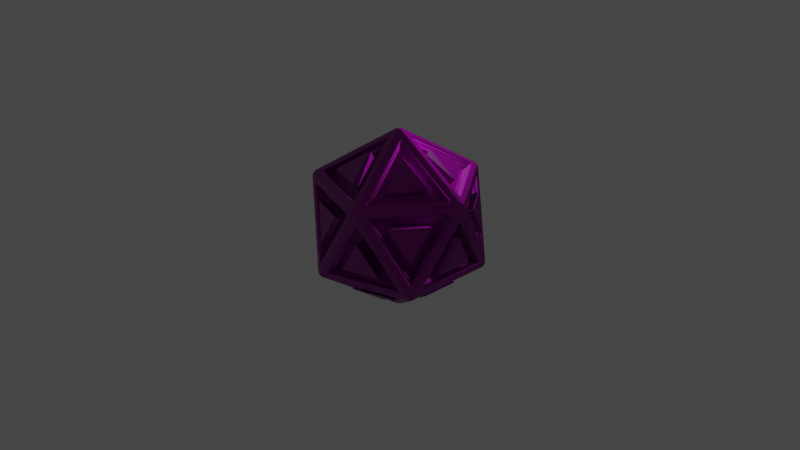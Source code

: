 # Source: geo.blend  (saved by Blender 2.80.75; exported with 4.5.12 LTS)
import bpy
from mathutils import Matrix  # noqa: F401  (used for matrix-valued properties, if any)

bpy.ops.wm.read_factory_settings(use_empty=True)
scene = bpy.context.scene
scene.name = 'Scene'

# ---- collections
col_collection = bpy.data.collections.new('Collection'); scene.collection.children.link(col_collection)

# ---- images (referenced by path relative to the original .blend; pixels are not part of the script)
import os
ASSET_DIR = os.environ.get("B2B_ASSET_DIR", "")  # directory of the original .blend (textures are referenced by path, not embedded)
HERE = os.path.dirname(os.path.abspath(__file__))  # packed textures are extracted next to this script under _unpacked/

def load_image(name, relpath, width, height, colorspace="sRGB"):
    """Load a texture the original file referenced (path relative to the .blend, or extracted next to this script)."""
    p = next((c for c in (os.path.join(HERE, relpath), os.path.join(ASSET_DIR, relpath)) if relpath and os.path.exists(c)), "")
    if p:
        img = bpy.data.images.load(p, check_existing=True)
        img.name = name
    else:  # same state as the original file: an image datablock whose file is absent (Cycles renders it pink)
        img = bpy.data.images.new(name, width, height)
        img.source = "FILE"
        img.filepath = "//" + (relpath or name)
    img.colorspace_settings.name = colorspace
    return img
img_water_001_color_jpg = load_image('Water_001_COLOR.jpg', 'Models/Water_001_SD/Water_001_SD/Water_001_COLOR.jpg', 1024, 1024, 'sRGB')
img_water_001_norm_jpg = load_image('Water_001_NORM.jpg', 'Models/Water_001_SD/Water_001_SD/Water_001_NORM.jpg', 1024, 1024, 'Non-Color')

# ---- materials (node trees are filled in below, after node groups)
mat_dice = bpy.data.materials.new('dice')
mat_dice.use_transparent_shadow = False

# ---- material node trees
mat_dice.use_nodes = True; mat_dice.node_tree.nodes.clear()
_N = mat_dice.node_tree.nodes; _L = mat_dice.node_tree.links
n0 = _N.new('ShaderNodeOutputMaterial'); n0.name = 'Material Output'; n0.location = (548, 300)
n1 = _N.new('ShaderNodeBsdfPrincipled'); n1.name = 'Principled BSDF'; n1.location = (258, 300)
n1.distribution = 'GGX'
n1.subsurface_method = 'BURLEY'
n1.inputs[3].default_value = 1.45
n1.inputs[27].default_value = (0.0, 0.0, 0.0, 1.0)
n1.inputs[28].default_value = 1.0
n2 = _N.new('ShaderNodeTexImage'); n2.name = 'Image Texture'; n2.location = (-602, 250)
n2.hide = True
n2.image = img_water_001_color_jpg
n3 = _N.new('ShaderNodeNormalMap'); n3.name = 'Normal Map'; n3.location = (13, -164)
n3.inputs[0].default_value = 10.0
n4 = _N.new('ShaderNodeTexImage'); n4.name = 'Image Texture.002'; n4.location = (-308, -287)
n4.hide = True
n4.image = img_water_001_norm_jpg
_L.new(n1.outputs[0], n0.inputs[0])
_L.new(n2.outputs[0], n1.inputs[0])
_L.new(n4.outputs[0], n3.inputs[1])
_L.new(n3.outputs[0], n1.inputs[5])
n0.is_active_output = True

# ---- world
world_world = bpy.data.worlds.new('World'); scene.world = world_world
world_world.use_nodes = True; world_world.node_tree.nodes.clear()
_N = world_world.node_tree.nodes; _L = world_world.node_tree.links
n0 = _N.new('ShaderNodeOutputWorld'); n0.name = 'World Output'; n0.location = (300, 300)
n1 = _N.new('ShaderNodeBackground'); n1.name = 'Background'; n1.location = (10, 300)
n1.inputs[0].default_value = (0.05088, 0.05088, 0.05088, 1.0)
_L.new(n1.outputs[0], n0.inputs[0])
n0.is_active_output = True
world_world.color = (0.05088, 0.05088, 0.05088)
world_world.use_sun_shadow = False
world_world.sun_shadow_jitter_overblur = 0.0

# ---- cameras
cam_camera = bpy.data.cameras.new('Camera')
cam_camera.clip_end = 100.0
cam_camera.ortho_scale = 7.314

# ---- lights
light_light = bpy.data.lights.new('Light', 'POINT')
light_light.transmission_factor = 0.0
light_light.energy = 1000.0
light_light.shadow_soft_size = 0.1
light_light.shadow_maximum_resolution = 0.006
light_light.use_absolute_resolution = True

# ---- meshes
me_icosphere = bpy.data.meshes.new('Icosphere')
me_icosphere.from_pydata([(0.0, 0.0, -1.0), (0.7236, -0.5257, -0.4472), (-0.2764, -0.8506, -0.4472), (-0.8944, 0.0, -0.4472), (-0.2764, 0.8506, -0.4472), (0.7236, 0.5257, -0.4472), (0.2764, -0.8506, 0.4472), (-0.7236, -0.5257, 0.4472), (-0.7236, 0.5257, 0.4472), (0.2764, 0.8506, 0.4472), (0.8944, 0.0, 0.4472), (0.0, 0.0, 1.0), (0.02772, -0.0853, -0.9315), (0.6168, -0.5133, -0.4815), (-0.1973, -0.7778, -0.4815), (0.6788, -0.428, -0.4815), (0.08969, 0.0, -0.9315), (0.6788, 0.428, -0.4815), (-0.07256, -0.05272, -0.9315), (-0.2976, -0.7452, -0.4815), (-0.8007, -0.05272, -0.4815), (-0.07256, 0.05272, -0.9315), (-0.8007, 0.05272, -0.4815), (-0.2976, 0.7452, -0.4815), (0.02772, 0.0853, -0.9315), (-0.1973, 0.7778, -0.4815), (0.6168, 0.5133, -0.4815), (0.7342, -0.428, -0.3918), (0.7342, 0.428, -0.3918), (0.8733, 0.0, 0.3363), (-0.1802, -0.8305, -0.3918), (0.6339, -0.566, -0.3918), (0.2698, -0.8305, 0.3363), (-0.8455, -0.0853, -0.3918), (-0.3424, -0.7778, -0.3918), (-0.7065, -0.5133, 0.3363), (-0.3424, 0.7778, -0.3918), (-0.8455, 0.0853, -0.3918), (-0.7065, 0.5133, 0.3363), (0.6339, 0.566, -0.3918), (-0.1802, 0.8305, -0.3918), (0.2698, 0.8305, 0.3363), (0.7065, -0.5133, -0.3363), (0.8455, -0.0853, 0.3918), (0.3424, -0.7778, 0.3918), (-0.2698, -0.8305, -0.3363), (0.1802, -0.8305, 0.3918), (-0.6339, -0.566, 0.3918), (-0.8733, 0.0, -0.3363), (-0.7342, -0.428, 0.3918), (-0.7342, 0.428, 0.3918), (-0.2698, 0.8305, -0.3363), (-0.6339, 0.566, 0.3918), (0.1802, 0.8305, 0.3918), (0.7065, 0.5133, -0.3363), (0.3424, 0.7778, 0.3918), (0.8455, 0.0853, 0.3918), (0.2976, -0.7452, 0.4815), (0.8007, -0.05272, 0.4815), (0.07256, -0.05272, 0.9315), (-0.6168, -0.5133, 0.4815), (0.1973, -0.7778, 0.4815), (-0.02772, -0.0853, 0.9315), (-0.6788, 0.428, 0.4815), (-0.6788, -0.428, 0.4815), (-0.08969, 0.0, 0.9315), (0.1973, 0.7778, 0.4815), (-0.6168, 0.5133, 0.4815), (-0.02772, 0.0853, 0.9315), (0.8007, 0.05272, 0.4815), (0.2976, 0.7452, 0.4815), (0.07256, 0.05272, 0.9315), (0.03585, -0.1103, -0.9114), (0.5854, -0.5096, -0.4915), (-0.1741, -0.7564, -0.4915), (0.6656, -0.3993, -0.4915), (0.116, 0.0, -0.9114), (0.6656, 0.3993, -0.4915), (-0.09385, -0.06818, -0.9114), (-0.3038, -0.7143, -0.4915), (-0.7732, -0.06818, -0.4915), (-0.09385, 0.06818, -0.9114), (-0.7732, 0.06818, -0.4915), (-0.3038, 0.7143, -0.4915), (0.03585, 0.1103, -0.9114), (-0.1741, 0.7564, -0.4915), (0.5854, 0.5096, -0.4915), (0.7373, -0.3993, -0.3755), (0.7373, 0.3993, -0.3755), (0.867, 1.974e-09, 0.3038), (-0.1519, -0.8246, -0.3755), (0.6076, -0.5778, -0.3755), (0.2679, -0.8246, 0.3038), (-0.8312, -0.1103, -0.3755), (-0.3618, -0.7564, -0.3755), (-0.7014, -0.5096, 0.3038), (-0.3618, 0.7564, -0.3755), (-0.8312, 0.1103, -0.3755), (-0.7014, 0.5096, 0.3038), (0.6076, 0.5778, -0.3755), (-0.1519, 0.8246, -0.3755), (0.2679, 0.8246, 0.3038), (0.7014, -0.5096, -0.3038), (0.8312, -0.1103, 0.3755), (0.3618, -0.7564, 0.3755), (-0.2679, -0.8246, -0.3038), (0.1519, -0.8246, 0.3755), (-0.6076, -0.5778, 0.3755), (-0.867, 1.974e-09, -0.3038), (-0.7373, -0.3993, 0.3755), (-0.7373, 0.3993, 0.3755), (-0.2679, 0.8246, -0.3038), (-0.6076, 0.5778, 0.3755), (0.1519, 0.8246, 0.3755), (0.7014, 0.5096, -0.3038), (0.3618, 0.7564, 0.3755), (0.8312, 0.1103, 0.3755), (0.3038, -0.7143, 0.4915), (0.7732, -0.06818, 0.4915), (0.09385, -0.06818, 0.9114), (-0.5854, -0.5096, 0.4915), (0.1741, -0.7564, 0.4915), (-0.03585, -0.1103, 0.9114), (-0.6656, 0.3993, 0.4915), (-0.6656, -0.3993, 0.4915), (-0.116, 0.0, 0.9114), (0.1741, 0.7564, 0.4915), (-0.5854, 0.5096, 0.4915), (-0.03585, 0.1103, 0.9114), (0.7732, 0.06818, 0.4915), (0.3038, 0.7143, 0.4915), (0.09385, 0.06818, 0.9114), (0.03408, -0.1049, -0.8665), (0.5566, -0.4845, -0.4673), (-0.1655, -0.7192, -0.4673), (0.1103, -4.158e-10, -0.8665), (0.6328, -0.3796, -0.4673), (0.6328, 0.3796, -0.4673), (-0.2888, -0.6791, -0.4673), (-0.08923, -0.06483, -0.8665), (-0.7351, -0.06483, -0.4673), (-0.7351, 0.06483, -0.4673), (-0.08923, 0.06483, -0.8665), (-0.2888, 0.6791, -0.4673), (-0.1655, 0.7192, -0.4673), (0.03408, 0.1049, -0.8665), (0.5566, 0.4845, -0.4673), (0.701, 0.3796, -0.357), (0.701, -0.3796, -0.357), (0.8243, 1.46e-09, 0.2889), (0.5777, -0.5494, -0.357), (-0.1444, -0.784, -0.357), (0.2547, -0.784, 0.2889), (-0.344, -0.7192, -0.357), (-0.7903, -0.1049, -0.357), (-0.6669, -0.4845, 0.2889), (-0.7903, 0.1049, -0.357), (-0.344, 0.7192, -0.357), (-0.6669, 0.4845, 0.2889), (-0.1444, 0.784, -0.357), (0.5777, 0.5494, -0.357), (0.2547, 0.784, 0.2889), (0.7903, -0.1049, 0.357), (0.6669, -0.4845, -0.2889), (0.344, -0.7192, 0.357), (0.1444, -0.784, 0.357), (-0.2547, -0.784, -0.2889), (-0.5777, -0.5494, 0.357), (-0.701, -0.3796, 0.357), (-0.8243, 1.46e-09, -0.2889), (-0.701, 0.3796, 0.357), (-0.5777, 0.5494, 0.357), (-0.2547, 0.784, -0.2889), (0.1444, 0.784, 0.357), (0.344, 0.7192, 0.357), (0.6669, 0.4845, -0.2889), (0.7903, 0.1049, 0.357), (0.7351, -0.06483, 0.4673), (0.2888, -0.6791, 0.4673), (0.08923, -0.06483, 0.8665), (0.1655, -0.7192, 0.4673), (-0.5566, -0.4845, 0.4673), (-0.03408, -0.1049, 0.8665), (-0.6328, -0.3796, 0.4673), (-0.6328, 0.3796, 0.4673), (-0.1103, -4.158e-10, 0.8665), (-0.5566, 0.4845, 0.4673), (0.1655, 0.7192, 0.4673), (-0.03408, 0.1049, 0.8665), (0.2888, 0.6791, 0.4673), (0.7351, 0.06483, 0.4673), (0.08923, 0.06483, 0.8665), (0.03197, -0.0984, -0.8128), (0.5221, -0.4545, -0.4384), (-0.1553, -0.6746, -0.4384), (0.1035, -6.208e-10, -0.8128), (0.5936, -0.3561, -0.4384), (0.5936, 0.3561, -0.4384), (-0.2709, -0.637, -0.4384), (-0.0837, -0.06081, -0.8128), (-0.6896, -0.06081, -0.4384), (-0.6896, 0.06081, -0.4384), (-0.0837, 0.06081, -0.8128), (-0.2709, 0.637, -0.4384), (-0.1553, 0.6746, -0.4384), (0.03197, 0.0984, -0.8128), (0.5221, 0.4545, -0.4384), (0.6576, 0.3561, -0.3349), (0.6576, -0.3561, -0.3349), (0.7733, 1.139e-09, 0.271), (0.5419, -0.5153, -0.3349), (-0.1355, -0.7354, -0.3349), (0.239, -0.7354, 0.271), (-0.3227, -0.6746, -0.3349), (-0.7413, -0.0984, -0.3349), (-0.6256, -0.4545, 0.271), (-0.7413, 0.0984, -0.3349), (-0.3227, 0.6746, -0.3349), (-0.6256, 0.4545, 0.271), (-0.1355, 0.7354, -0.3349), (0.5419, 0.5153, -0.3349), (0.239, 0.7354, 0.271), (0.7413, -0.0984, 0.3349), (0.6256, -0.4545, -0.271), (0.3227, -0.6746, 0.3349), (0.1355, -0.7354, 0.3349), (-0.239, -0.7354, -0.271), (-0.5419, -0.5153, 0.3349), (-0.6576, -0.3561, 0.3349), (-0.7733, 1.139e-09, -0.271), (-0.6576, 0.3561, 0.3349), (-0.5419, 0.5153, 0.3349), (-0.239, 0.7354, -0.271), (0.1355, 0.7354, 0.3349), (0.3227, 0.6746, 0.3349), (0.6256, 0.4545, -0.271), (0.7413, 0.0984, 0.3349), (0.6896, -0.06081, 0.4384), (0.2709, -0.637, 0.4384), (0.0837, -0.06081, 0.8128), (0.1553, -0.6746, 0.4384), (-0.5221, -0.4545, 0.4384), (-0.03197, -0.0984, 0.8128), (-0.5936, -0.3561, 0.4384), (-0.5936, 0.3561, 0.4384), (-0.1035, -6.208e-10, 0.8128), (-0.5221, 0.4545, 0.4384), (0.1553, 0.6746, 0.4384), (-0.03197, 0.0984, 0.8128), (0.2709, 0.637, 0.4384), (0.6896, 0.06081, 0.4384), (0.0837, 0.06081, 0.8128), (0.07961, -0.245, -0.6951), (0.3385, -0.4331, -0.4973), (-0.01929, -0.5494, -0.4973), (0.5166, -0.1881, -0.4973), (0.2576, -6.208e-10, -0.6951), (0.5166, 0.1881, -0.4973), (-0.2084, -0.1514, -0.6951), (-0.3073, -0.4558, -0.4973), (-0.5285, -0.1514, -0.4973), (-0.2084, 0.1514, -0.6951), (-0.5285, 0.1514, -0.4973), (-0.3073, 0.4558, -0.4973), (0.07961, 0.245, -0.6951), (-0.01929, 0.5494, -0.4973), (0.3385, 0.4331, -0.4973), (0.6758, -0.1881, -0.2396), (0.6758, 0.1881, -0.2396), (0.7369, -1.042e-08, 0.08041), (0.02991, -0.7008, -0.2396), (0.3877, -0.5846, -0.2396), (0.2277, -0.7008, 0.08042), (-0.6573, -0.245, -0.2396), (-0.4361, -0.5494, -0.2396), (-0.5962, -0.4331, 0.08042), (-0.4361, 0.5494, -0.2396), (-0.6573, 0.245, -0.2396), (-0.5962, 0.4331, 0.08042), (0.3877, 0.5846, -0.2396), (0.02991, 0.7008, -0.2396), (0.2277, 0.7008, 0.08042), (0.5962, -0.4331, -0.08042), (0.6573, -0.245, 0.2396), (0.4361, -0.5494, 0.2396), (-0.2277, -0.7008, -0.08042), (-0.02991, -0.7008, 0.2396), (-0.3877, -0.5846, 0.2396), (-0.7369, -1.042e-08, -0.08041), (-0.6758, -0.1881, 0.2396), (-0.6758, 0.1881, 0.2396), (-0.2277, 0.7008, -0.08042), (-0.3877, 0.5846, 0.2396), (-0.02991, 0.7008, 0.2396), (0.5962, 0.4331, -0.08042), (0.4361, 0.5494, 0.2396), (0.6573, 0.245, 0.2396), (0.3073, -0.4558, 0.4973), (0.5285, -0.1514, 0.4973), (0.2084, -0.1514, 0.6951), (-0.3385, -0.4331, 0.4973), (0.01929, -0.5494, 0.4973), (-0.07961, -0.245, 0.6951), (-0.5166, 0.1881, 0.4973), (-0.5166, -0.1881, 0.4973), (-0.2576, -6.208e-10, 0.6951), (0.01929, 0.5494, 0.4973), (-0.3385, 0.4331, 0.4973), (-0.07961, 0.245, 0.6951), (0.5285, 0.1514, 0.4973), (0.3073, 0.4558, 0.4973), (0.2084, 0.1514, 0.6951), (0.0822, -0.253, -0.7177), (0.3496, -0.4472, -0.5135), (-0.01992, -0.5673, -0.5135), (0.266, -6.41e-10, -0.7177), (0.5334, -0.1942, -0.5135), (0.5334, 0.1942, -0.5135), (-0.3173, -0.4706, -0.5135), (-0.2152, -0.1564, -0.7177), (-0.5457, -0.1564, -0.5135), (-0.5457, 0.1564, -0.5135), (-0.2152, 0.1564, -0.7177), (-0.3173, 0.4706, -0.5135), (-0.01992, 0.5673, -0.5135), (0.0822, 0.253, -0.7177), (0.3496, 0.4472, -0.5135), (0.6978, 0.1942, -0.2474), (0.6978, -0.1942, -0.2474), (0.7609, -1.076e-08, 0.08303), (0.4004, -0.6036, -0.2474), (0.03088, -0.7236, -0.2474), (0.2351, -0.7236, 0.08303), (-0.4503, -0.5673, -0.2474), (-0.6787, -0.253, -0.2474), (-0.6156, -0.4472, 0.08304), (-0.6787, 0.253, -0.2474), (-0.4503, 0.5673, -0.2474), (-0.6156, 0.4472, 0.08304), (0.03088, 0.7236, -0.2474), (0.4004, 0.6036, -0.2474), (0.2351, 0.7236, 0.08303), (0.6787, -0.253, 0.2474), (0.6156, -0.4472, -0.08304), (0.4503, -0.5673, 0.2474), (-0.03088, -0.7236, 0.2474), (-0.2351, -0.7236, -0.08303), (-0.4004, -0.6036, 0.2474), (-0.6978, -0.1942, 0.2474), (-0.7609, -1.076e-08, -0.08303), (-0.6978, 0.1942, 0.2474), (-0.4004, 0.6036, 0.2474), (-0.2351, 0.7236, -0.08303), (-0.03088, 0.7236, 0.2474), (0.4503, 0.5673, 0.2474), (0.6156, 0.4472, -0.08304), (0.6787, 0.253, 0.2474), (0.5457, -0.1564, 0.5135), (0.3173, -0.4706, 0.5135), (0.2152, -0.1564, 0.7177), (0.01992, -0.5673, 0.5135), (-0.3496, -0.4472, 0.5135), (-0.0822, -0.253, 0.7177), (-0.5334, -0.1942, 0.5135), (-0.5334, 0.1942, 0.5135), (-0.266, -6.41e-10, 0.7177), (-0.3496, 0.4472, 0.5135), (0.01992, 0.5673, 0.5135), (-0.0822, 0.253, 0.7177), (0.3173, 0.4706, 0.5135), (0.5457, 0.1564, 0.5135), (0.2152, 0.1564, 0.7177), (0.09193, -0.2829, -0.8026), (0.3909, -0.5002, -0.5742), (-0.02227, -0.6344, -0.5742), (0.2975, -7.756e-10, -0.8026), (0.5965, -0.2172, -0.5742), (0.5965, 0.2172, -0.5742), (-0.3549, -0.5263, -0.5742), (-0.2407, -0.1749, -0.8026), (-0.6102, -0.1749, -0.5742), (-0.6102, 0.1749, -0.5742), (-0.2407, 0.1749, -0.8026), (-0.3549, 0.5263, -0.5742), (-0.02227, 0.6344, -0.5742), (0.09193, 0.2829, -0.8026), (0.3909, 0.5002, -0.5742), (0.7803, 0.2172, -0.2767), (0.7803, -0.2172, -0.2767), (0.8509, -1.21e-08, 0.09286), (0.4477, -0.675, -0.2767), (0.03454, -0.8093, -0.2767), (0.2629, -0.8093, 0.09286), (-0.5036, -0.6344, -0.2767), (-0.759, -0.2829, -0.2767), (-0.6884, -0.5002, 0.09286), (-0.759, 0.2829, -0.2767), (-0.5036, 0.6344, -0.2767), (-0.6884, 0.5002, 0.09286), (0.03454, 0.8093, -0.2767), (0.4477, 0.675, -0.2767), (0.2629, 0.8093, 0.09286), (0.759, -0.2829, 0.2767), (0.6884, -0.5002, -0.09286), (0.5036, -0.6344, 0.2767), (-0.03454, -0.8093, 0.2767), (-0.2629, -0.8093, -0.09286), (-0.4477, -0.675, 0.2767), (-0.7803, -0.2172, 0.2767), (-0.8509, -1.21e-08, -0.09286), (-0.7803, 0.2172, 0.2767), (-0.4477, 0.675, 0.2767), (-0.2629, 0.8093, -0.09286), (-0.03454, 0.8093, 0.2767), (0.5036, 0.6344, 0.2767), (0.6884, 0.5002, -0.09286), (0.759, 0.2829, 0.2767), (0.6102, -0.1749, 0.5742), (0.3549, -0.5263, 0.5742), (0.2407, -0.1749, 0.8026), (0.02227, -0.6344, 0.5742), (-0.3909, -0.5002, 0.5742), (-0.09193, -0.2829, 0.8026), (-0.5965, -0.2172, 0.5742), (-0.5965, 0.2172, 0.5742), (-0.2975, -7.756e-10, 0.8026), (-0.3909, 0.5002, 0.5742), (0.02227, 0.6344, 0.5742), (-0.09193, 0.2829, 0.8026), (0.3549, 0.5263, 0.5742), (0.6102, 0.1749, 0.5742), (0.2407, 0.1749, 0.8026)], [], [(82, 83, 143, 141), (108, 109, 168, 169), (121, 122, 182, 180), (83, 81, 142, 143), (122, 120, 181, 182), (81, 82, 141, 142), (94, 95, 155, 153), (120, 121, 180, 181), (95, 93, 154, 155), (93, 94, 153, 154), (106, 107, 167, 165), (107, 105, 166, 167), (79, 80, 140, 138), (105, 106, 165, 166), (118, 119, 179, 177), (80, 78, 139, 140), (119, 117, 178, 179), (78, 79, 138, 139), (91, 92, 152, 150), (117, 118, 177, 178), (0, 1, 13, 12), (1, 2, 14, 13), (2, 0, 12, 14), (1, 0, 16, 15), (0, 5, 17, 16), (5, 1, 15, 17), (0, 2, 19, 18), (2, 3, 20, 19), (3, 0, 18, 20), (0, 3, 22, 21), (3, 4, 23, 22), (4, 0, 21, 23), (0, 4, 25, 24), (4, 5, 26, 25), (5, 0, 24, 26), (1, 5, 28, 27), (5, 10, 29, 28), (10, 1, 27, 29), (2, 1, 31, 30), (1, 6, 32, 31), (6, 2, 30, 32), (3, 2, 34, 33), (2, 7, 35, 34), (7, 3, 33, 35), (4, 3, 37, 36), (3, 8, 38, 37), (8, 4, 36, 38), (5, 4, 40, 39), (4, 9, 41, 40), (9, 5, 39, 41), (1, 10, 43, 42), (10, 6, 44, 43), (6, 1, 42, 44), (2, 6, 46, 45), (6, 7, 47, 46), (7, 2, 45, 47), (3, 7, 49, 48), (7, 8, 50, 49), (8, 3, 48, 50), (4, 8, 52, 51), (8, 9, 53, 52), (9, 4, 51, 53), (5, 9, 55, 54), (9, 10, 56, 55), (10, 5, 54, 56), (6, 10, 58, 57), (10, 11, 59, 58), (11, 6, 57, 59), (7, 6, 61, 60), (6, 11, 62, 61), (11, 7, 60, 62), (8, 7, 64, 63), (7, 11, 65, 64), (11, 8, 63, 65), (9, 8, 67, 66), (8, 11, 68, 67), (11, 9, 66, 68), (10, 9, 70, 69), (9, 11, 71, 70), (11, 10, 69, 71), (12, 13, 73, 72), (13, 14, 74, 73), (14, 12, 72, 74), (15, 16, 76, 75), (16, 17, 77, 76), (17, 15, 75, 77), (18, 19, 79, 78), (19, 20, 80, 79), (20, 18, 78, 80), (21, 22, 82, 81), (22, 23, 83, 82), (23, 21, 81, 83), (24, 25, 85, 84), (25, 26, 86, 85), (26, 24, 84, 86), (27, 28, 88, 87), (28, 29, 89, 88), (29, 27, 87, 89), (30, 31, 91, 90), (31, 32, 92, 91), (32, 30, 90, 92), (33, 34, 94, 93), (34, 35, 95, 94), (35, 33, 93, 95), (36, 37, 97, 96), (37, 38, 98, 97), (38, 36, 96, 98), (39, 40, 100, 99), (40, 41, 101, 100), (41, 39, 99, 101), (42, 43, 103, 102), (43, 44, 104, 103), (44, 42, 102, 104), (45, 46, 106, 105), (46, 47, 107, 106), (47, 45, 105, 107), (48, 49, 109, 108), (49, 50, 110, 109), (50, 48, 108, 110), (51, 52, 112, 111), (52, 53, 113, 112), (53, 51, 111, 113), (54, 55, 115, 114), (55, 56, 116, 115), (56, 54, 114, 116), (57, 58, 118, 117), (58, 59, 119, 118), (59, 57, 117, 119), (60, 61, 121, 120), (61, 62, 122, 121), (62, 60, 120, 122), (63, 64, 124, 123), (64, 65, 125, 124), (65, 63, 123, 125), (66, 67, 127, 126), (67, 68, 128, 127), (68, 66, 126, 128), (69, 70, 130, 129), (70, 71, 131, 130), (71, 69, 129, 131), (163, 162, 222, 223), (186, 188, 248, 246), (136, 135, 195, 196), (159, 161, 221, 219), (188, 187, 247, 248), (133, 134, 194, 193), (161, 160, 220, 221), (187, 186, 246, 247), (134, 132, 192, 194), (160, 159, 219, 220), (183, 185, 245, 243), (132, 133, 193, 192), (156, 158, 218, 216), (185, 184, 244, 245), (158, 157, 217, 218), (184, 183, 243, 244), (157, 156, 216, 217), (180, 182, 242, 240), (153, 155, 215, 213), (182, 181, 241, 242), (110, 108, 169, 170), (109, 110, 170, 168), (96, 97, 156, 157), (98, 96, 157, 158), (123, 124, 183, 184), (97, 98, 158, 156), (84, 85, 144, 145), (125, 123, 184, 185), (86, 84, 145, 146), (124, 125, 185, 183), (111, 112, 171, 172), (85, 86, 146, 144), (72, 73, 133, 132), (113, 111, 172, 173), (74, 72, 132, 134), (112, 113, 173, 171), (99, 100, 159, 160), (73, 74, 134, 133), (101, 99, 160, 161), (126, 127, 186, 187), (100, 101, 161, 159), (87, 88, 147, 148), (128, 126, 187, 188), (89, 87, 148, 149), (127, 128, 188, 186), (114, 115, 174, 175), (88, 89, 149, 147), (75, 76, 135, 136), (116, 114, 175, 176), (77, 75, 136, 137), (115, 116, 176, 174), (102, 103, 162, 163), (76, 77, 137, 135), (104, 102, 163, 164), (129, 130, 189, 190), (103, 104, 164, 162), (90, 91, 150, 151), (131, 129, 190, 191), (92, 90, 151, 152), (130, 131, 191, 189), (254, 252, 312, 314), (293, 291, 352, 353), (252, 253, 313, 312), (265, 266, 326, 324), (291, 292, 351, 352), (304, 305, 365, 363), (266, 264, 325, 326), (305, 303, 364, 365), (264, 265, 324, 325), (277, 278, 338, 336), (303, 304, 363, 364), (278, 276, 337, 338), (276, 277, 336, 337), (289, 290, 350, 348), (290, 288, 349, 350), (262, 263, 323, 321), (288, 289, 348, 349), (301, 302, 362, 360), (263, 261, 322, 323), (302, 300, 361, 362), (137, 136, 196, 197), (190, 189, 249, 250), (164, 163, 223, 224), (135, 137, 197, 195), (191, 190, 250, 251), (162, 164, 224, 222), (139, 138, 198, 199), (189, 191, 251, 249), (166, 165, 225, 226), (140, 139, 199, 200), (167, 166, 226, 227), (138, 140, 200, 198), (165, 167, 227, 225), (142, 141, 201, 202), (169, 168, 228, 229), (143, 142, 202, 203), (170, 169, 229, 230), (141, 143, 203, 201), (168, 170, 230, 228), (145, 144, 204, 205), (172, 171, 231, 232), (146, 145, 205, 206), (173, 172, 232, 233), (144, 146, 206, 204), (171, 173, 233, 231), (148, 147, 207, 208), (175, 174, 234, 235), (149, 148, 208, 209), (176, 175, 235, 236), (147, 149, 209, 207), (174, 176, 236, 234), (151, 150, 210, 211), (178, 177, 237, 238), (152, 151, 211, 212), (179, 178, 238, 239), (150, 152, 212, 210), (177, 179, 239, 237), (154, 153, 213, 214), (181, 180, 240, 241), (155, 154, 214, 215), (192, 193, 253, 252), (193, 194, 254, 253), (194, 192, 252, 254), (196, 195, 256, 255), (195, 197, 257, 256), (197, 196, 255, 257), (199, 198, 259, 258), (198, 200, 260, 259), (200, 199, 258, 260), (202, 201, 262, 261), (201, 203, 263, 262), (203, 202, 261, 263), (205, 204, 265, 264), (204, 206, 266, 265), (206, 205, 264, 266), (208, 207, 268, 267), (207, 209, 269, 268), (209, 208, 267, 269), (211, 210, 271, 270), (210, 212, 272, 271), (212, 211, 270, 272), (214, 213, 274, 273), (213, 215, 275, 274), (215, 214, 273, 275), (217, 216, 277, 276), (216, 218, 278, 277), (218, 217, 276, 278), (220, 219, 280, 279), (219, 221, 281, 280), (221, 220, 279, 281), (223, 222, 283, 282), (222, 224, 284, 283), (224, 223, 282, 284), (226, 225, 286, 285), (225, 227, 287, 286), (227, 226, 285, 287), (229, 228, 289, 288), (228, 230, 290, 289), (230, 229, 288, 290), (232, 231, 292, 291), (231, 233, 293, 292), (233, 232, 291, 293), (235, 234, 295, 294), (234, 236, 296, 295), (236, 235, 294, 296), (238, 237, 298, 297), (237, 239, 299, 298), (239, 238, 297, 299), (241, 240, 301, 300), (240, 242, 302, 301), (242, 241, 300, 302), (244, 243, 304, 303), (243, 245, 305, 304), (245, 244, 303, 305), (247, 246, 307, 306), (246, 248, 308, 307), (248, 247, 306, 308), (250, 249, 310, 309), (249, 251, 311, 310), (251, 250, 309, 311), (350, 349, 409, 410), (323, 322, 382, 383), (349, 348, 408, 409), (322, 321, 381, 382), (345, 347, 407, 405), (318, 320, 380, 378), (347, 346, 406, 407), (320, 319, 379, 380), (346, 345, 405, 406), (369, 371, 431, 429), (319, 318, 378, 379), (342, 344, 404, 402), (371, 370, 430, 431), (315, 317, 377, 375), (344, 343, 403, 404), (370, 369, 429, 430), (317, 316, 376, 377), (343, 342, 402, 403), (366, 368, 428, 426), (316, 315, 375, 376), (292, 293, 353, 351), (279, 280, 339, 340), (253, 254, 314, 313), (281, 279, 340, 341), (306, 307, 366, 367), (280, 281, 341, 339), (267, 268, 327, 328), (308, 306, 367, 368), (269, 267, 328, 329), (307, 308, 368, 366), (294, 295, 354, 355), (268, 269, 329, 327), (255, 256, 315, 316), (296, 294, 355, 356), (257, 255, 316, 317), (295, 296, 356, 354), (282, 283, 342, 343), (256, 257, 317, 315), (284, 282, 343, 344), (309, 310, 369, 370), (283, 284, 344, 342), (270, 271, 330, 331), (311, 309, 370, 371), (272, 270, 331, 332), (310, 311, 371, 369), (297, 298, 357, 358), (271, 272, 332, 330), (258, 259, 318, 319), (299, 297, 358, 359), (260, 258, 319, 320), (298, 299, 359, 357), (285, 286, 345, 346), (259, 260, 320, 318), (287, 285, 346, 347), (286, 287, 347, 345), (273, 274, 333, 334), (275, 273, 334, 335), (300, 301, 360, 361), (274, 275, 335, 333), (261, 262, 321, 322), (372, 373, 374), (376, 375, 377), (379, 378, 380), (382, 381, 383), (385, 384, 386), (388, 387, 389), (391, 390, 392), (394, 393, 395), (397, 396, 398), (400, 399, 401), (403, 402, 404), (406, 405, 407), (409, 408, 410), (412, 411, 413), (415, 414, 416), (418, 417, 419), (421, 420, 422), (424, 423, 425), (427, 426, 428), (430, 429, 431), (321, 323, 383, 381), (348, 350, 410, 408), (325, 324, 384, 385), (352, 351, 411, 412), (326, 325, 385, 386), (353, 352, 412, 413), (324, 326, 386, 384), (351, 353, 413, 411), (328, 327, 387, 388), (355, 354, 414, 415), (329, 328, 388, 389), (356, 355, 415, 416), (327, 329, 389, 387), (354, 356, 416, 414), (331, 330, 390, 391), (358, 357, 417, 418), (332, 331, 391, 392), (359, 358, 418, 419), (330, 332, 392, 390), (357, 359, 419, 417), (334, 333, 393, 394), (361, 360, 420, 421), (335, 334, 394, 395), (362, 361, 421, 422), (333, 335, 395, 393), (360, 362, 422, 420), (337, 336, 396, 397), (364, 363, 423, 424), (338, 337, 397, 398), (365, 364, 424, 425), (336, 338, 398, 396), (312, 313, 373, 372), (363, 365, 425, 423), (340, 339, 399, 400), (314, 312, 372, 374), (367, 366, 426, 427), (341, 340, 400, 401), (313, 314, 374, 373), (368, 367, 427, 428), (339, 341, 401, 399)])
_uv = me_icosphere.uv_layers.new(name='UVMap')
_uv.uv.foreach_set('vector', [0.2037, 0.1448, 0.3418, 0.1448, 0.3418, 0.1448, 0.2037, 0.1448, 0.1818, 0.1827, 0.1128, 0.3023, 0.1128, 0.3023, 0.1818, 0.1827, 0.84, 0.3275, 0.9091, 0.4471, 0.9091, 0.4471, 0.84, 0.3275, 0.3418, 0.1448, 0.2727, 0.02524, 0.2727, 0.02524, 0.3418, 0.1448, 0.9091, 0.4471, 0.9781, 0.3275, 0.9781, 0.3275, 0.9091, 0.4471, 0.2727, 0.02524, 0.2037, 0.1448, 0.2037, 0.1448, 0.2727, 0.02524, 0.02186, 0.1701, 0.09091, 0.2897, 0.09091, 0.2897, 0.02186, 0.1701, 0.9781, 0.3275, 0.84, 0.3275, 0.84, 0.3275, 0.9781, 0.3275, 0.09091, 0.2897, 0.16, 0.1701, 0.16, 0.1701, 0.09091, 0.2897, 0.16, 0.1701, 0.02186, 0.1701, 0.02186, 0.1701, 0.16, 0.1701, 0.84, 0.3023, 0.9781, 0.3023, 0.9781, 0.3023, 0.84, 0.3023, 0.9781, 0.3023, 0.9091, 0.1827, 0.9091, 0.1827, 0.9781, 0.3023, 0.02186, 0.1448, 0.16, 0.1448, 0.16, 0.1448, 0.02186, 0.1448, 0.9091, 0.1827, 0.84, 0.3023, 0.84, 0.3023, 0.9091, 0.1827, 0.6582, 0.3275, 0.7273, 0.4471, 0.7273, 0.4471, 0.6582, 0.3275, 0.16, 0.1448, 0.09091, 0.02524, 0.09091, 0.02524, 0.16, 0.1448, 0.7273, 0.4471, 0.7963, 0.3275, 0.7963, 0.3275, 0.7273, 0.4471, 0.09091, 0.02524, 0.02186, 0.1448, 0.02186, 0.1448, 0.09091, 0.02524, 0.7491, 0.1701, 0.8182, 0.2897, 0.8182, 0.2897, 0.7491, 0.1701, 0.7963, 0.3275, 0.6582, 0.3275, 0.6582, 0.3275, 0.7963, 0.3275, 0.8182, 0.0, 0.7273, 0.1575, 0.7442, 0.1477, 0.8182, 0.01952, 0.7273, 0.1575, 0.9091, 0.1575, 0.8922, 0.1477, 0.7442, 0.1477, 0.9091, 0.1575, 0.8182, 0.0, 0.8182, 0.01952, 0.8922, 0.1477, 0.7273, 0.1575, 0.6364, 0.0, 0.6364, 0.01952, 0.7104, 0.1477, 0.6364, 0.0, 0.5455, 0.1575, 0.5624, 0.1477, 0.6364, 0.01952, 0.5455, 0.1575, 0.7273, 0.1575, 0.7104, 0.1477, 0.5624, 0.1477, 0.09091, 0.0, 0.0, 0.1575, 0.0169, 0.1477, 0.09091, 0.01952, 0.0, 0.1575, 0.1818, 0.1575, 0.1649, 0.1477, 0.0169, 0.1477, 0.1818, 0.1575, 0.09091, 0.0, 0.09091, 0.01952, 0.1649, 0.1477, 0.2727, 0.0, 0.1818, 0.1575, 0.1987, 0.1477, 0.2727, 0.01952, 0.1818, 0.1575, 0.3636, 0.1575, 0.3467, 0.1477, 0.1987, 0.1477, 0.3636, 0.1575, 0.2727, 0.0, 0.2727, 0.01952, 0.3467, 0.1477, 0.4545, 0.0, 0.3636, 0.1575, 0.3805, 0.1477, 0.4545, 0.01952, 0.3636, 0.1575, 0.5455, 0.1575, 0.5286, 0.1477, 0.3805, 0.1477, 0.5455, 0.1575, 0.4545, 0.0, 0.4545, 0.01952, 0.5286, 0.1477, 0.7273, 0.1575, 0.5455, 0.1575, 0.5624, 0.1672, 0.7104, 0.1672, 0.5455, 0.1575, 0.6364, 0.3149, 0.6364, 0.2954, 0.5624, 0.1672, 0.6364, 0.3149, 0.7273, 0.1575, 0.7104, 0.1672, 0.6364, 0.2954, 0.9091, 0.1575, 0.7273, 0.1575, 0.7442, 0.1672, 0.8922, 0.1672, 0.7273, 0.1575, 0.8182, 0.3149, 0.8182, 0.2954, 0.7442, 0.1672, 0.8182, 0.3149, 0.9091, 0.1575, 0.8922, 0.1672, 0.8182, 0.2954, 0.1818, 0.1575, 0.0, 0.1575, 0.0169, 0.1672, 0.1649, 0.1672, 0.0, 0.1575, 0.09091, 0.3149, 0.09091, 0.2954, 0.0169, 0.1672, 0.09091, 0.3149, 0.1818, 0.1575, 0.1649, 0.1672, 0.09091, 0.2954, 0.3636, 0.1575, 0.1818, 0.1575, 0.1987, 0.1672, 0.3467, 0.1672, 0.1818, 0.1575, 0.2727, 0.3149, 0.2727, 0.2954, 0.1987, 0.1672, 0.2727, 0.3149, 0.3636, 0.1575, 0.3467, 0.1672, 0.2727, 0.2954, 0.5455, 0.1575, 0.3636, 0.1575, 0.3805, 0.1672, 0.5286, 0.1672, 0.3636, 0.1575, 0.4545, 0.3149, 0.4545, 0.2954, 0.3805, 0.1672, 0.4545, 0.3149, 0.5455, 0.1575, 0.5286, 0.1672, 0.4545, 0.2954, 0.7273, 0.1575, 0.6364, 0.3149, 0.6533, 0.3052, 0.7273, 0.177, 0.6364, 0.3149, 0.8182, 0.3149, 0.8013, 0.3052, 0.6533, 0.3052, 0.8182, 0.3149, 0.7273, 0.1575, 0.7273, 0.177, 0.8013, 0.3052, 0.9091, 0.1575, 0.8182, 0.3149, 0.8351, 0.3052, 0.9091, 0.177, 0.8182, 0.3149, 1.0, 0.3149, 0.9831, 0.3052, 0.8351, 0.3052, 1.0, 0.3149, 0.9091, 0.1575, 0.9091, 0.177, 0.9831, 0.3052, 0.1818, 0.1575, 0.09091, 0.3149, 0.1078, 0.3052, 0.1818, 0.177, 0.09091, 0.3149, 0.2727, 0.3149, 0.2558, 0.3052, 0.1078, 0.3052, 0.2727, 0.3149, 0.1818, 0.1575, 0.1818, 0.177, 0.2558, 0.3052, 0.3636, 0.1575, 0.2727, 0.3149, 0.2896, 0.3052, 0.3636, 0.177, 0.2727, 0.3149, 0.4545, 0.3149, 0.4376, 0.3052, 0.2896, 0.3052, 0.4545, 0.3149, 0.3636, 0.1575, 0.3636, 0.177, 0.4376, 0.3052, 0.5455, 0.1575, 0.4545, 0.3149, 0.4714, 0.3052, 0.5455, 0.177, 0.4545, 0.3149, 0.6364, 0.3149, 0.6195, 0.3052, 0.4714, 0.3052, 0.6364, 0.3149, 0.5455, 0.1575, 0.5455, 0.177, 0.6195, 0.3052, 0.8182, 0.3149, 0.6364, 0.3149, 0.6533, 0.3247, 0.8013, 0.3247, 0.6364, 0.3149, 0.7273, 0.4724, 0.7273, 0.4529, 0.6533, 0.3247, 0.7273, 0.4724, 0.8182, 0.3149, 0.8013, 0.3247, 0.7273, 0.4529, 1.0, 0.3149, 0.8182, 0.3149, 0.8351, 0.3247, 0.9831, 0.3247, 0.8182, 0.3149, 0.9091, 0.4724, 0.9091, 0.4529, 0.8351, 0.3247, 0.9091, 0.4724, 1.0, 0.3149, 0.9831, 0.3247, 0.9091, 0.4529, 0.2727, 0.3149, 0.09091, 0.3149, 0.1078, 0.3247, 0.2558, 0.3247, 0.09091, 0.3149, 0.1818, 0.4724, 0.1818, 0.4529, 0.1078, 0.3247, 0.1818, 0.4724, 0.2727, 0.3149, 0.2558, 0.3247, 0.1818, 0.4529, 0.4545, 0.3149, 0.2727, 0.3149, 0.2896, 0.3247, 0.4376, 0.3247, 0.2727, 0.3149, 0.3636, 0.4724, 0.3636, 0.4529, 0.2896, 0.3247, 0.3636, 0.4724, 0.4545, 0.3149, 0.4376, 0.3247, 0.3636, 0.4529, 0.6364, 0.3149, 0.4545, 0.3149, 0.4714, 0.3247, 0.6195, 0.3247, 0.4545, 0.3149, 0.5455, 0.4724, 0.5455, 0.4529, 0.4714, 0.3247, 0.5455, 0.4724, 0.6364, 0.3149, 0.6195, 0.3247, 0.5455, 0.4529, 0.8182, 0.01952, 0.7442, 0.1477, 0.7491, 0.1448, 0.8182, 0.02524, 0.7442, 0.1477, 0.8922, 0.1477, 0.8872, 0.1448, 0.7491, 0.1448, 0.8922, 0.1477, 0.8182, 0.01952, 0.8182, 0.02524, 0.8872, 0.1448, 0.7104, 0.1477, 0.6364, 0.01952, 0.6364, 0.02524, 0.7054, 0.1448, 0.6364, 0.01952, 0.5624, 0.1477, 0.5673, 0.1448, 0.6364, 0.02524, 0.5624, 0.1477, 0.7104, 0.1477, 0.7054, 0.1448, 0.5673, 0.1448, 0.09091, 0.01952, 0.0169, 0.1477, 0.02186, 0.1448, 0.09091, 0.02524, 0.0169, 0.1477, 0.1649, 0.1477, 0.16, 0.1448, 0.02186, 0.1448, 0.1649, 0.1477, 0.09091, 0.01952, 0.09091, 0.02524, 0.16, 0.1448, 0.2727, 0.01952, 0.1987, 0.1477, 0.2037, 0.1448, 0.2727, 0.02524, 0.1987, 0.1477, 0.3467, 0.1477, 0.3418, 0.1448, 0.2037, 0.1448, 0.3467, 0.1477, 0.2727, 0.01952, 0.2727, 0.02524, 0.3418, 0.1448, 0.4545, 0.01952, 0.3805, 0.1477, 0.3855, 0.1448, 0.4545, 0.02524, 0.3805, 0.1477, 0.5286, 0.1477, 0.5236, 0.1448, 0.3855, 0.1448, 0.5286, 0.1477, 0.4545, 0.01952, 0.4545, 0.02524, 0.5236, 0.1448, 0.7104, 0.1672, 0.5624, 0.1672, 0.5673, 0.1701, 0.7054, 0.1701, 0.5624, 0.1672, 0.6364, 0.2954, 0.6364, 0.2897, 0.5673, 0.1701, 0.6364, 0.2954, 0.7104, 0.1672, 0.7054, 0.1701, 0.6364, 0.2897, 0.8922, 0.1672, 0.7442, 0.1672, 0.7491, 0.1701, 0.8872, 0.1701, 0.7442, 0.1672, 0.8182, 0.2954, 0.8182, 0.2897, 0.7491, 0.1701, 0.8182, 0.2954, 0.8922, 0.1672, 0.8872, 0.1701, 0.8182, 0.2897, 0.1649, 0.1672, 0.0169, 0.1672, 0.02186, 0.1701, 0.16, 0.1701, 0.0169, 0.1672, 0.09091, 0.2954, 0.09091, 0.2897, 0.02186, 0.1701, 0.09091, 0.2954, 0.1649, 0.1672, 0.16, 0.1701, 0.09091, 0.2897, 0.3467, 0.1672, 0.1987, 0.1672, 0.2037, 0.1701, 0.3418, 0.1701, 0.1987, 0.1672, 0.2727, 0.2954, 0.2727, 0.2897, 0.2037, 0.1701, 0.2727, 0.2954, 0.3467, 0.1672, 0.3418, 0.1701, 0.2727, 0.2897, 0.5286, 0.1672, 0.3805, 0.1672, 0.3855, 0.1701, 0.5236, 0.1701, 0.3805, 0.1672, 0.4545, 0.2954, 0.4545, 0.2897, 0.3855, 0.1701, 0.4545, 0.2954, 0.5286, 0.1672, 0.5236, 0.1701, 0.4545, 0.2897, 0.7273, 0.177, 0.6533, 0.3052, 0.6582, 0.3023, 0.7273, 0.1827, 0.6533, 0.3052, 0.8013, 0.3052, 0.7963, 0.3023, 0.6582, 0.3023, 0.8013, 0.3052, 0.7273, 0.177, 0.7273, 0.1827, 0.7963, 0.3023, 0.9091, 0.177, 0.8351, 0.3052, 0.84, 0.3023, 0.9091, 0.1827, 0.8351, 0.3052, 0.9831, 0.3052, 0.9781, 0.3023, 0.84, 0.3023, 0.9831, 0.3052, 0.9091, 0.177, 0.9091, 0.1827, 0.9781, 0.3023, 0.1818, 0.177, 0.1078, 0.3052, 0.1128, 0.3023, 0.1818, 0.1827, 0.1078, 0.3052, 0.2558, 0.3052, 0.2509, 0.3023, 0.1128, 0.3023, 0.2558, 0.3052, 0.1818, 0.177, 0.1818, 0.1827, 0.2509, 0.3023, 0.3636, 0.177, 0.2896, 0.3052, 0.2946, 0.3023, 0.3636, 0.1827, 0.2896, 0.3052, 0.4376, 0.3052, 0.4327, 0.3023, 0.2946, 0.3023, 0.4376, 0.3052, 0.3636, 0.177, 0.3636, 0.1827, 0.4327, 0.3023, 0.5455, 0.177, 0.4714, 0.3052, 0.4764, 0.3023, 0.5455, 0.1827, 0.4714, 0.3052, 0.6195, 0.3052, 0.6145, 0.3023, 0.4764, 0.3023, 0.6195, 0.3052, 0.5455, 0.177, 0.5455, 0.1827, 0.6145, 0.3023, 0.8013, 0.3247, 0.6533, 0.3247, 0.6582, 0.3275, 0.7963, 0.3275, 0.6533, 0.3247, 0.7273, 0.4529, 0.7273, 0.4471, 0.6582, 0.3275, 0.7273, 0.4529, 0.8013, 0.3247, 0.7963, 0.3275, 0.7273, 0.4471, 0.9831, 0.3247, 0.8351, 0.3247, 0.84, 0.3275, 0.9781, 0.3275, 0.8351, 0.3247, 0.9091, 0.4529, 0.9091, 0.4471, 0.84, 0.3275, 0.9091, 0.4529, 0.9831, 0.3247, 0.9781, 0.3275, 0.9091, 0.4471, 0.2558, 0.3247, 0.1078, 0.3247, 0.1128, 0.3275, 0.2509, 0.3275, 0.1078, 0.3247, 0.1818, 0.4529, 0.1818, 0.4471, 0.1128, 0.3275, 0.1818, 0.4529, 0.2558, 0.3247, 0.2509, 0.3275, 0.1818, 0.4471, 0.4376, 0.3247, 0.2896, 0.3247, 0.2946, 0.3275, 0.4327, 0.3275, 0.2896, 0.3247, 0.3636, 0.4529, 0.3636, 0.4471, 0.2946, 0.3275, 0.3636, 0.4529, 0.4376, 0.3247, 0.4327, 0.3275, 0.3636, 0.4471, 0.6195, 0.3247, 0.4714, 0.3247, 0.4764, 0.3275, 0.6145, 0.3275, 0.4714, 0.3247, 0.5455, 0.4529, 0.5455, 0.4471, 0.4764, 0.3275, 0.5455, 0.4529, 0.6195, 0.3247, 0.6145, 0.3275, 0.5455, 0.4471, 0.7273, 0.1827, 0.6582, 0.3023, 0.6582, 0.3023, 0.7273, 0.1827, 0.2946, 0.3275, 0.3636, 0.4471, 0.3636, 0.4471, 0.2946, 0.3275, 0.7054, 0.1448, 0.6364, 0.02524, 0.6364, 0.02524, 0.7054, 0.1448, 0.3855, 0.1701, 0.4545, 0.2897, 0.4545, 0.2897, 0.3855, 0.1701, 0.3636, 0.4471, 0.4327, 0.3275, 0.4327, 0.3275, 0.3636, 0.4471, 0.7491, 0.1448, 0.8872, 0.1448, 0.8872, 0.1448, 0.7491, 0.1448, 0.4545, 0.2897, 0.5236, 0.1701, 0.5236, 0.1701, 0.4545, 0.2897, 0.4327, 0.3275, 0.2946, 0.3275, 0.2946, 0.3275, 0.4327, 0.3275, 0.8872, 0.1448, 0.8182, 0.02524, 0.8182, 0.02524, 0.8872, 0.1448, 0.5236, 0.1701, 0.3855, 0.1701, 0.3855, 0.1701, 0.5236, 0.1701, 0.1128, 0.3275, 0.1818, 0.4471, 0.1818, 0.4471, 0.1128, 0.3275, 0.8182, 0.02524, 0.7491, 0.1448, 0.7491, 0.1448, 0.8182, 0.02524, 0.2037, 0.1701, 0.2727, 0.2897, 0.2727, 0.2897, 0.2037, 0.1701, 0.1818, 0.4471, 0.2509, 0.3275, 0.2509, 0.3275, 0.1818, 0.4471, 0.2727, 0.2897, 0.3418, 0.1701, 0.3418, 0.1701, 0.2727, 0.2897, 0.2509, 0.3275, 0.1128, 0.3275, 0.1128, 0.3275, 0.2509, 0.3275, 0.3418, 0.1701, 0.2037, 0.1701, 0.2037, 0.1701, 0.3418, 0.1701, 0.84, 0.3275, 0.9091, 0.4471, 0.9091, 0.4471, 0.84, 0.3275, 0.02186, 0.1701, 0.09091, 0.2897, 0.09091, 0.2897, 0.02186, 0.1701, 0.9091, 0.4471, 0.9781, 0.3275, 0.9781, 0.3275, 0.9091, 0.4471, 0.2509, 0.3023, 0.1818, 0.1827, 0.1818, 0.1827, 0.2509, 0.3023, 0.1128, 0.3023, 0.2509, 0.3023, 0.2509, 0.3023, 0.1128, 0.3023, 0.3418, 0.1701, 0.2037, 0.1701, 0.2037, 0.1701, 0.3418, 0.1701, 0.2727, 0.2897, 0.3418, 0.1701, 0.3418, 0.1701, 0.2727, 0.2897, 0.2509, 0.3275, 0.1128, 0.3275, 0.1128, 0.3275, 0.2509, 0.3275, 0.2037, 0.1701, 0.2727, 0.2897, 0.2727, 0.2897, 0.2037, 0.1701, 0.4545, 0.02524, 0.3855, 0.1448, 0.3855, 0.1448, 0.4545, 0.02524, 0.1818, 0.4471, 0.2509, 0.3275, 0.2509, 0.3275, 0.1818, 0.4471, 0.5236, 0.1448, 0.4545, 0.02524, 0.4545, 0.02524, 0.5236, 0.1448, 0.1128, 0.3275, 0.1818, 0.4471, 0.1818, 0.4471, 0.1128, 0.3275, 0.3636, 0.1827, 0.2946, 0.3023, 0.2946, 0.3023, 0.3636, 0.1827, 0.3855, 0.1448, 0.5236, 0.1448, 0.5236, 0.1448, 0.3855, 0.1448, 0.8182, 0.02524, 0.7491, 0.1448, 0.7491, 0.1448, 0.8182, 0.02524, 0.4327, 0.3023, 0.3636, 0.1827, 0.3636, 0.1827, 0.4327, 0.3023, 0.8872, 0.1448, 0.8182, 0.02524, 0.8182, 0.02524, 0.8872, 0.1448, 0.2946, 0.3023, 0.4327, 0.3023, 0.4327, 0.3023, 0.2946, 0.3023, 0.5236, 0.1701, 0.3855, 0.1701, 0.3855, 0.1701, 0.5236, 0.1701, 0.7491, 0.1448, 0.8872, 0.1448, 0.8872, 0.1448, 0.7491, 0.1448, 0.4545, 0.2897, 0.5236, 0.1701, 0.5236, 0.1701, 0.4545, 0.2897, 0.4327, 0.3275, 0.2946, 0.3275, 0.2946, 0.3275, 0.4327, 0.3275, 0.3855, 0.1701, 0.4545, 0.2897, 0.4545, 0.2897, 0.3855, 0.1701, 0.7054, 0.1701, 0.5673, 0.1701, 0.5673, 0.1701, 0.7054, 0.1701, 0.3636, 0.4471, 0.4327, 0.3275, 0.4327, 0.3275, 0.3636, 0.4471, 0.6364, 0.2897, 0.7054, 0.1701, 0.7054, 0.1701, 0.6364, 0.2897, 0.2946, 0.3275, 0.3636, 0.4471, 0.3636, 0.4471, 0.2946, 0.3275, 0.5455, 0.1827, 0.4764, 0.3023, 0.4764, 0.3023, 0.5455, 0.1827, 0.5673, 0.1701, 0.6364, 0.2897, 0.6364, 0.2897, 0.5673, 0.1701, 0.7054, 0.1448, 0.6364, 0.02524, 0.6364, 0.02524, 0.7054, 0.1448, 0.6145, 0.3023, 0.5455, 0.1827, 0.5455, 0.1827, 0.6145, 0.3023, 0.5673, 0.1448, 0.7054, 0.1448, 0.7054, 0.1448, 0.5673, 0.1448, 0.4764, 0.3023, 0.6145, 0.3023, 0.6145, 0.3023, 0.4764, 0.3023, 0.7273, 0.1827, 0.6582, 0.3023, 0.6582, 0.3023, 0.7273, 0.1827, 0.6364, 0.02524, 0.5673, 0.1448, 0.5673, 0.1448, 0.6364, 0.02524, 0.7963, 0.3023, 0.7273, 0.1827, 0.7273, 0.1827, 0.7963, 0.3023, 0.6145, 0.3275, 0.4764, 0.3275, 0.4764, 0.3275, 0.6145, 0.3275, 0.6582, 0.3023, 0.7963, 0.3023, 0.7963, 0.3023, 0.6582, 0.3023, 0.8872, 0.1701, 0.7491, 0.1701, 0.7491, 0.1701, 0.8872, 0.1701, 0.5455, 0.4471, 0.6145, 0.3275, 0.6145, 0.3275, 0.5455, 0.4471, 0.8182, 0.2897, 0.8872, 0.1701, 0.8872, 0.1701, 0.8182, 0.2897, 0.4764, 0.3275, 0.5455, 0.4471, 0.5455, 0.4471, 0.4764, 0.3275, 0.8547, 0.126, 0.8182, 0.06286, 0.8182, 0.06286, 0.8547, 0.126, 0.4001, 0.2835, 0.3636, 0.2203, 0.3636, 0.2203, 0.4001, 0.2835, 0.8182, 0.06286, 0.7817, 0.126, 0.7817, 0.126, 0.8182, 0.06286, 0.4181, 0.126, 0.491, 0.126, 0.491, 0.126, 0.4181, 0.126, 0.3636, 0.2203, 0.3272, 0.2835, 0.3272, 0.2835, 0.3636, 0.2203, 0.1453, 0.3463, 0.1818, 0.4095, 0.1818, 0.4095, 0.1453, 0.3463, 0.491, 0.126, 0.4545, 0.06286, 0.4545, 0.06286, 0.491, 0.126, 0.1818, 0.4095, 0.2183, 0.3463, 0.2183, 0.3463, 0.1818, 0.4095, 0.4545, 0.06286, 0.4181, 0.126, 0.4181, 0.126, 0.4545, 0.06286, 0.2363, 0.1889, 0.2727, 0.2521, 0.2727, 0.2521, 0.2363, 0.1889, 0.2183, 0.3463, 0.1453, 0.3463, 0.1453, 0.3463, 0.2183, 0.3463, 0.2727, 0.2521, 0.3092, 0.1889, 0.3092, 0.1889, 0.2727, 0.2521, 0.3092, 0.1889, 0.2363, 0.1889, 0.2363, 0.1889, 0.3092, 0.1889, 0.1453, 0.2835, 0.2183, 0.2835, 0.2183, 0.2835, 0.1453, 0.2835, 0.2183, 0.2835, 0.1818, 0.2203, 0.1818, 0.2203, 0.2183, 0.2835, 0.2363, 0.126, 0.3092, 0.126, 0.3092, 0.126, 0.2363, 0.126, 0.1818, 0.2203, 0.1453, 0.2835, 0.1453, 0.2835, 0.1818, 0.2203, 0.8726, 0.3463, 0.9091, 0.4095, 0.9091, 0.4095, 0.8726, 0.3463, 0.3092, 0.126, 0.2727, 0.06286, 0.2727, 0.06286, 0.3092, 0.126, 0.9091, 0.4095, 0.9456, 0.3463, 0.9456, 0.3463, 0.9091, 0.4095, 0.5673, 0.1448, 0.7054, 0.1448, 0.7054, 0.1448, 0.5673, 0.1448, 0.6145, 0.3275, 0.4764, 0.3275, 0.4764, 0.3275, 0.6145, 0.3275, 0.7963, 0.3023, 0.7273, 0.1827, 0.7273, 0.1827, 0.7963, 0.3023, 0.6364, 0.02524, 0.5673, 0.1448, 0.5673, 0.1448, 0.6364, 0.02524, 0.5455, 0.4471, 0.6145, 0.3275, 0.6145, 0.3275, 0.5455, 0.4471, 0.6582, 0.3023, 0.7963, 0.3023, 0.7963, 0.3023, 0.6582, 0.3023, 0.09091, 0.02524, 0.02186, 0.1448, 0.02186, 0.1448, 0.09091, 0.02524, 0.4764, 0.3275, 0.5455, 0.4471, 0.5455, 0.4471, 0.4764, 0.3275, 0.9091, 0.1827, 0.84, 0.3023, 0.84, 0.3023, 0.9091, 0.1827, 0.16, 0.1448, 0.09091, 0.02524, 0.09091, 0.02524, 0.16, 0.1448, 0.9781, 0.3023, 0.9091, 0.1827, 0.9091, 0.1827, 0.9781, 0.3023, 0.02186, 0.1448, 0.16, 0.1448, 0.16, 0.1448, 0.02186, 0.1448, 0.84, 0.3023, 0.9781, 0.3023, 0.9781, 0.3023, 0.84, 0.3023, 0.2727, 0.02524, 0.2037, 0.1448, 0.2037, 0.1448, 0.2727, 0.02524, 0.1818, 0.1827, 0.1128, 0.3023, 0.1128, 0.3023, 0.1818, 0.1827, 0.3418, 0.1448, 0.2727, 0.02524, 0.2727, 0.02524, 0.3418, 0.1448, 0.2509, 0.3023, 0.1818, 0.1827, 0.1818, 0.1827, 0.2509, 0.3023, 0.2037, 0.1448, 0.3418, 0.1448, 0.3418, 0.1448, 0.2037, 0.1448, 0.1128, 0.3023, 0.2509, 0.3023, 0.2509, 0.3023, 0.1128, 0.3023, 0.4545, 0.02524, 0.3855, 0.1448, 0.3855, 0.1448, 0.4545, 0.02524, 0.3636, 0.1827, 0.2946, 0.3023, 0.2946, 0.3023, 0.3636, 0.1827, 0.5236, 0.1448, 0.4545, 0.02524, 0.4545, 0.02524, 0.5236, 0.1448, 0.4327, 0.3023, 0.3636, 0.1827, 0.3636, 0.1827, 0.4327, 0.3023, 0.3855, 0.1448, 0.5236, 0.1448, 0.5236, 0.1448, 0.3855, 0.1448, 0.2946, 0.3023, 0.4327, 0.3023, 0.4327, 0.3023, 0.2946, 0.3023, 0.7054, 0.1701, 0.5673, 0.1701, 0.5673, 0.1701, 0.7054, 0.1701, 0.5455, 0.1827, 0.4764, 0.3023, 0.4764, 0.3023, 0.5455, 0.1827, 0.6364, 0.2897, 0.7054, 0.1701, 0.7054, 0.1701, 0.6364, 0.2897, 0.6145, 0.3023, 0.5455, 0.1827, 0.5455, 0.1827, 0.6145, 0.3023, 0.5673, 0.1701, 0.6364, 0.2897, 0.6364, 0.2897, 0.5673, 0.1701, 0.4764, 0.3023, 0.6145, 0.3023, 0.6145, 0.3023, 0.4764, 0.3023, 0.8872, 0.1701, 0.7491, 0.1701, 0.7491, 0.1701, 0.8872, 0.1701, 0.7963, 0.3275, 0.6582, 0.3275, 0.6582, 0.3275, 0.7963, 0.3275, 0.8182, 0.2897, 0.8872, 0.1701, 0.8872, 0.1701, 0.8182, 0.2897, 0.7273, 0.4471, 0.7963, 0.3275, 0.7963, 0.3275, 0.7273, 0.4471, 0.7491, 0.1701, 0.8182, 0.2897, 0.8182, 0.2897, 0.7491, 0.1701, 0.6582, 0.3275, 0.7273, 0.4471, 0.7273, 0.4471, 0.6582, 0.3275, 0.16, 0.1701, 0.02186, 0.1701, 0.02186, 0.1701, 0.16, 0.1701, 0.9781, 0.3275, 0.84, 0.3275, 0.84, 0.3275, 0.9781, 0.3275, 0.09091, 0.2897, 0.16, 0.1701, 0.16, 0.1701, 0.09091, 0.2897, 0.8182, 0.02524, 0.7491, 0.1448, 0.7817, 0.126, 0.8182, 0.06286, 0.7491, 0.1448, 0.8872, 0.1448, 0.8547, 0.126, 0.7817, 0.126, 0.8872, 0.1448, 0.8182, 0.02524, 0.8182, 0.06286, 0.8547, 0.126, 0.7054, 0.1448, 0.6364, 0.02524, 0.6364, 0.06286, 0.6728, 0.126, 0.6364, 0.02524, 0.5673, 0.1448, 0.5999, 0.126, 0.6364, 0.06286, 0.5673, 0.1448, 0.7054, 0.1448, 0.6728, 0.126, 0.5999, 0.126, 0.09091, 0.02524, 0.02186, 0.1448, 0.05444, 0.126, 0.09091, 0.06286, 0.02186, 0.1448, 0.16, 0.1448, 0.1274, 0.126, 0.05444, 0.126, 0.16, 0.1448, 0.09091, 0.02524, 0.09091, 0.06286, 0.1274, 0.126, 0.2727, 0.02524, 0.2037, 0.1448, 0.2363, 0.126, 0.2727, 0.06286, 0.2037, 0.1448, 0.3418, 0.1448, 0.3092, 0.126, 0.2363, 0.126, 0.3418, 0.1448, 0.2727, 0.02524, 0.2727, 0.06286, 0.3092, 0.126, 0.4545, 0.02524, 0.3855, 0.1448, 0.4181, 0.126, 0.4545, 0.06286, 0.3855, 0.1448, 0.5236, 0.1448, 0.491, 0.126, 0.4181, 0.126, 0.5236, 0.1448, 0.4545, 0.02524, 0.4545, 0.06286, 0.491, 0.126, 0.7054, 0.1701, 0.5673, 0.1701, 0.5999, 0.1889, 0.6728, 0.1889, 0.5673, 0.1701, 0.6364, 0.2897, 0.6364, 0.2521, 0.5999, 0.1889, 0.6364, 0.2897, 0.7054, 0.1701, 0.6728, 0.1889, 0.6364, 0.2521, 0.8872, 0.1701, 0.7491, 0.1701, 0.7817, 0.1889, 0.8547, 0.1889, 0.7491, 0.1701, 0.8182, 0.2897, 0.8182, 0.2521, 0.7817, 0.1889, 0.8182, 0.2897, 0.8872, 0.1701, 0.8547, 0.1889, 0.8182, 0.2521, 0.16, 0.1701, 0.02186, 0.1701, 0.05443, 0.1889, 0.1274, 0.1889, 0.02186, 0.1701, 0.09091, 0.2897, 0.09091, 0.2521, 0.05443, 0.1889, 0.09091, 0.2897, 0.16, 0.1701, 0.1274, 0.1889, 0.09091, 0.2521, 0.3418, 0.1701, 0.2037, 0.1701, 0.2363, 0.1889, 0.3092, 0.1889, 0.2037, 0.1701, 0.2727, 0.2897, 0.2727, 0.2521, 0.2363, 0.1889, 0.2727, 0.2897, 0.3418, 0.1701, 0.3092, 0.1889, 0.2727, 0.2521, 0.5236, 0.1701, 0.3855, 0.1701, 0.4181, 0.1889, 0.491, 0.1889, 0.3855, 0.1701, 0.4545, 0.2897, 0.4545, 0.2521, 0.4181, 0.1889, 0.4545, 0.2897, 0.5236, 0.1701, 0.491, 0.1889, 0.4545, 0.2521, 0.7273, 0.1827, 0.6582, 0.3023, 0.6908, 0.2835, 0.7273, 0.2203, 0.6582, 0.3023, 0.7963, 0.3023, 0.7637, 0.2835, 0.6908, 0.2835, 0.7963, 0.3023, 0.7273, 0.1827, 0.7273, 0.2203, 0.7637, 0.2835, 0.9091, 0.1827, 0.84, 0.3023, 0.8726, 0.2835, 0.9091, 0.2203, 0.84, 0.3023, 0.9781, 0.3023, 0.9456, 0.2835, 0.8726, 0.2835, 0.9781, 0.3023, 0.9091, 0.1827, 0.9091, 0.2203, 0.9456, 0.2835, 0.1818, 0.1827, 0.1128, 0.3023, 0.1453, 0.2835, 0.1818, 0.2203, 0.1128, 0.3023, 0.2509, 0.3023, 0.2183, 0.2835, 0.1453, 0.2835, 0.2509, 0.3023, 0.1818, 0.1827, 0.1818, 0.2203, 0.2183, 0.2835, 0.3636, 0.1827, 0.2946, 0.3023, 0.3272, 0.2835, 0.3636, 0.2203, 0.2946, 0.3023, 0.4327, 0.3023, 0.4001, 0.2835, 0.3272, 0.2835, 0.4327, 0.3023, 0.3636, 0.1827, 0.3636, 0.2203, 0.4001, 0.2835, 0.5455, 0.1827, 0.4764, 0.3023, 0.509, 0.2835, 0.5455, 0.2203, 0.4764, 0.3023, 0.6145, 0.3023, 0.5819, 0.2835, 0.509, 0.2835, 0.6145, 0.3023, 0.5455, 0.1827, 0.5455, 0.2203, 0.5819, 0.2835, 0.7963, 0.3275, 0.6582, 0.3275, 0.6908, 0.3463, 0.7637, 0.3463, 0.6582, 0.3275, 0.7273, 0.4471, 0.7273, 0.4095, 0.6908, 0.3463, 0.7273, 0.4471, 0.7963, 0.3275, 0.7637, 0.3463, 0.7273, 0.4095, 0.9781, 0.3275, 0.84, 0.3275, 0.8726, 0.3463, 0.9456, 0.3463, 0.84, 0.3275, 0.9091, 0.4471, 0.9091, 0.4095, 0.8726, 0.3463, 0.9091, 0.4471, 0.9781, 0.3275, 0.9456, 0.3463, 0.9091, 0.4095, 0.2509, 0.3275, 0.1128, 0.3275, 0.1453, 0.3463, 0.2183, 0.3463, 0.1128, 0.3275, 0.1818, 0.4471, 0.1818, 0.4095, 0.1453, 0.3463, 0.1818, 0.4471, 0.2509, 0.3275, 0.2183, 0.3463, 0.1818, 0.4095, 0.4327, 0.3275, 0.2946, 0.3275, 0.3272, 0.3463, 0.4001, 0.3463, 0.2946, 0.3275, 0.3636, 0.4471, 0.3636, 0.4095, 0.3272, 0.3463, 0.3636, 0.4471, 0.4327, 0.3275, 0.4001, 0.3463, 0.3636, 0.4095, 0.6145, 0.3275, 0.4764, 0.3275, 0.509, 0.3463, 0.5819, 0.3463, 0.4764, 0.3275, 0.5455, 0.4471, 0.5455, 0.4095, 0.509, 0.3463, 0.5455, 0.4471, 0.6145, 0.3275, 0.5819, 0.3463, 0.5455, 0.4095, 0.2183, 0.2835, 0.1818, 0.2203, 0.1818, 0.2203, 0.2183, 0.2835, 0.3092, 0.126, 0.2727, 0.06286, 0.2727, 0.06286, 0.3092, 0.126, 0.1818, 0.2203, 0.1453, 0.2835, 0.1453, 0.2835, 0.1818, 0.2203, 0.2727, 0.06286, 0.2363, 0.126, 0.2363, 0.126, 0.2727, 0.06286, 0.8726, 0.2835, 0.9456, 0.2835, 0.9456, 0.2835, 0.8726, 0.2835, 0.05444, 0.126, 0.1274, 0.126, 0.1274, 0.126, 0.05444, 0.126, 0.9456, 0.2835, 0.9091, 0.2203, 0.9091, 0.2203, 0.9456, 0.2835, 0.1274, 0.126, 0.09091, 0.06286, 0.09091, 0.06286, 0.1274, 0.126, 0.9091, 0.2203, 0.8726, 0.2835, 0.8726, 0.2835, 0.9091, 0.2203, 0.509, 0.3463, 0.5455, 0.4095, 0.5455, 0.4095, 0.509, 0.3463, 0.09091, 0.06286, 0.05444, 0.126, 0.05444, 0.126, 0.09091, 0.06286, 0.6908, 0.2835, 0.7637, 0.2835, 0.7637, 0.2835, 0.6908, 0.2835, 0.5455, 0.4095, 0.5819, 0.3463, 0.5819, 0.3463, 0.5455, 0.4095, 0.6364, 0.06286, 0.5999, 0.126, 0.5999, 0.126, 0.6364, 0.06286, 0.7637, 0.2835, 0.7273, 0.2203, 0.7273, 0.2203, 0.7637, 0.2835, 0.5819, 0.3463, 0.509, 0.3463, 0.509, 0.3463, 0.5819, 0.3463, 0.5999, 0.126, 0.6728, 0.126, 0.6728, 0.126, 0.5999, 0.126, 0.7273, 0.2203, 0.6908, 0.2835, 0.6908, 0.2835, 0.7273, 0.2203, 0.3272, 0.3463, 0.3636, 0.4095, 0.3636, 0.4095, 0.3272, 0.3463, 0.6728, 0.126, 0.6364, 0.06286, 0.6364, 0.06286, 0.6728, 0.126, 0.3272, 0.2835, 0.4001, 0.2835, 0.4001, 0.2835, 0.3272, 0.2835, 0.491, 0.1889, 0.4181, 0.1889, 0.4181, 0.1889, 0.491, 0.1889, 0.7817, 0.126, 0.8547, 0.126, 0.8547, 0.126, 0.7817, 0.126, 0.4545, 0.2521, 0.491, 0.1889, 0.491, 0.1889, 0.4545, 0.2521, 0.4001, 0.3463, 0.3272, 0.3463, 0.3272, 0.3463, 0.4001, 0.3463, 0.4181, 0.1889, 0.4545, 0.2521, 0.4545, 0.2521, 0.4181, 0.1889, 0.6728, 0.1889, 0.5999, 0.1889, 0.5999, 0.1889, 0.6728, 0.1889, 0.3636, 0.4095, 0.4001, 0.3463, 0.4001, 0.3463, 0.3636, 0.4095, 0.6364, 0.2521, 0.6728, 0.1889, 0.6728, 0.1889, 0.6364, 0.2521, 0.3272, 0.3463, 0.3636, 0.4095, 0.3636, 0.4095, 0.3272, 0.3463, 0.5455, 0.2203, 0.509, 0.2835, 0.509, 0.2835, 0.5455, 0.2203, 0.5999, 0.1889, 0.6364, 0.2521, 0.6364, 0.2521, 0.5999, 0.1889, 0.6728, 0.126, 0.6364, 0.06286, 0.6364, 0.06286, 0.6728, 0.126, 0.5819, 0.2835, 0.5455, 0.2203, 0.5455, 0.2203, 0.5819, 0.2835, 0.5999, 0.126, 0.6728, 0.126, 0.6728, 0.126, 0.5999, 0.126, 0.509, 0.2835, 0.5819, 0.2835, 0.5819, 0.2835, 0.509, 0.2835, 0.7273, 0.2203, 0.6908, 0.2835, 0.6908, 0.2835, 0.7273, 0.2203, 0.6364, 0.06286, 0.5999, 0.126, 0.5999, 0.126, 0.6364, 0.06286, 0.7637, 0.2835, 0.7273, 0.2203, 0.7273, 0.2203, 0.7637, 0.2835, 0.5819, 0.3463, 0.509, 0.3463, 0.509, 0.3463, 0.5819, 0.3463, 0.6908, 0.2835, 0.7637, 0.2835, 0.7637, 0.2835, 0.6908, 0.2835, 0.8547, 0.1889, 0.7817, 0.1889, 0.7817, 0.1889, 0.8547, 0.1889, 0.5455, 0.4095, 0.5819, 0.3463, 0.5819, 0.3463, 0.5455, 0.4095, 0.8182, 0.2521, 0.8547, 0.1889, 0.8547, 0.1889, 0.8182, 0.2521, 0.509, 0.3463, 0.5455, 0.4095, 0.5455, 0.4095, 0.509, 0.3463, 0.7637, 0.3463, 0.6908, 0.3463, 0.6908, 0.3463, 0.7637, 0.3463, 0.7817, 0.1889, 0.8182, 0.2521, 0.8182, 0.2521, 0.7817, 0.1889, 0.09091, 0.06286, 0.05444, 0.126, 0.05444, 0.126, 0.09091, 0.06286, 0.7273, 0.4095, 0.7637, 0.3463, 0.7637, 0.3463, 0.7273, 0.4095, 0.1274, 0.126, 0.09091, 0.06286, 0.09091, 0.06286, 0.1274, 0.126, 0.6908, 0.3463, 0.7273, 0.4095, 0.7273, 0.4095, 0.6908, 0.3463, 0.9091, 0.2203, 0.8726, 0.2835, 0.8726, 0.2835, 0.9091, 0.2203, 0.05444, 0.126, 0.1274, 0.126, 0.1274, 0.126, 0.05444, 0.126, 0.9456, 0.2835, 0.9091, 0.2203, 0.9091, 0.2203, 0.9456, 0.2835, 0.8726, 0.2835, 0.9456, 0.2835, 0.9456, 0.2835, 0.8726, 0.2835, 0.1274, 0.1889, 0.05443, 0.1889, 0.05443, 0.1889, 0.1274, 0.1889, 0.09091, 0.2521, 0.1274, 0.1889, 0.1274, 0.1889, 0.09091, 0.2521, 0.9456, 0.3463, 0.8726, 0.3463, 0.8726, 0.3463, 0.9456, 0.3463, 0.05443, 0.1889, 0.09091, 0.2521, 0.09091, 0.2521, 0.05443, 0.1889, 0.2727, 0.06286, 0.2363, 0.126, 0.2363, 0.126, 0.2727, 0.06286, 0.8182, 0.06286, 0.7817, 0.126, 0.8547, 0.126, 0.6728, 0.126, 0.6364, 0.06286, 0.5999, 0.126, 0.09091, 0.06286, 0.05444, 0.126, 0.1274, 0.126, 0.2727, 0.06286, 0.2363, 0.126, 0.3092, 0.126, 0.4545, 0.06286, 0.4181, 0.126, 0.491, 0.126, 0.6728, 0.1889, 0.5999, 0.1889, 0.6364, 0.2521, 0.8547, 0.1889, 0.7817, 0.1889, 0.8182, 0.2521, 0.1274, 0.1889, 0.05443, 0.1889, 0.09091, 0.2521, 0.3092, 0.1889, 0.2363, 0.1889, 0.2727, 0.2521, 0.491, 0.1889, 0.4181, 0.1889, 0.4545, 0.2521, 0.7273, 0.2203, 0.6908, 0.2835, 0.7637, 0.2835, 0.9091, 0.2203, 0.8726, 0.2835, 0.9456, 0.2835, 0.1818, 0.2203, 0.1453, 0.2835, 0.2183, 0.2835, 0.3636, 0.2203, 0.3272, 0.2835, 0.4001, 0.2835, 0.5455, 0.2203, 0.509, 0.2835, 0.5819, 0.2835, 0.7637, 0.3463, 0.6908, 0.3463, 0.7273, 0.4095, 0.9456, 0.3463, 0.8726, 0.3463, 0.9091, 0.4095, 0.2183, 0.3463, 0.1453, 0.3463, 0.1818, 0.4095, 0.4001, 0.3463, 0.3272, 0.3463, 0.3636, 0.4095, 0.5819, 0.3463, 0.509, 0.3463, 0.5455, 0.4095, 0.2363, 0.126, 0.3092, 0.126, 0.3092, 0.126, 0.2363, 0.126, 0.1453, 0.2835, 0.2183, 0.2835, 0.2183, 0.2835, 0.1453, 0.2835, 0.4545, 0.06286, 0.4181, 0.126, 0.4181, 0.126, 0.4545, 0.06286, 0.3636, 0.2203, 0.3272, 0.2835, 0.3272, 0.2835, 0.3636, 0.2203, 0.491, 0.126, 0.4545, 0.06286, 0.4545, 0.06286, 0.491, 0.126, 0.4001, 0.2835, 0.3636, 0.2203, 0.3636, 0.2203, 0.4001, 0.2835, 0.4181, 0.126, 0.491, 0.126, 0.491, 0.126, 0.4181, 0.126, 0.3272, 0.2835, 0.4001, 0.2835, 0.4001, 0.2835, 0.3272, 0.2835, 0.6728, 0.1889, 0.5999, 0.1889, 0.5999, 0.1889, 0.6728, 0.1889, 0.5455, 0.2203, 0.509, 0.2835, 0.509, 0.2835, 0.5455, 0.2203, 0.6364, 0.2521, 0.6728, 0.1889, 0.6728, 0.1889, 0.6364, 0.2521, 0.5819, 0.2835, 0.5455, 0.2203, 0.5455, 0.2203, 0.5819, 0.2835, 0.5999, 0.1889, 0.6364, 0.2521, 0.6364, 0.2521, 0.5999, 0.1889, 0.509, 0.2835, 0.5819, 0.2835, 0.5819, 0.2835, 0.509, 0.2835, 0.8547, 0.1889, 0.7817, 0.1889, 0.7817, 0.1889, 0.8547, 0.1889, 0.7637, 0.3463, 0.6908, 0.3463, 0.6908, 0.3463, 0.7637, 0.3463, 0.8182, 0.2521, 0.8547, 0.1889, 0.8547, 0.1889, 0.8182, 0.2521, 0.7273, 0.4095, 0.7637, 0.3463, 0.7637, 0.3463, 0.7273, 0.4095, 0.7817, 0.1889, 0.8182, 0.2521, 0.8182, 0.2521, 0.7817, 0.1889, 0.6908, 0.3463, 0.7273, 0.4095, 0.7273, 0.4095, 0.6908, 0.3463, 0.1274, 0.1889, 0.05443, 0.1889, 0.05443, 0.1889, 0.1274, 0.1889, 0.9456, 0.3463, 0.8726, 0.3463, 0.8726, 0.3463, 0.9456, 0.3463, 0.09091, 0.2521, 0.1274, 0.1889, 0.1274, 0.1889, 0.09091, 0.2521, 0.9091, 0.4095, 0.9456, 0.3463, 0.9456, 0.3463, 0.9091, 0.4095, 0.05443, 0.1889, 0.09091, 0.2521, 0.09091, 0.2521, 0.05443, 0.1889, 0.8726, 0.3463, 0.9091, 0.4095, 0.9091, 0.4095, 0.8726, 0.3463, 0.3092, 0.1889, 0.2363, 0.1889, 0.2363, 0.1889, 0.3092, 0.1889, 0.2183, 0.3463, 0.1453, 0.3463, 0.1453, 0.3463, 0.2183, 0.3463, 0.2727, 0.2521, 0.3092, 0.1889, 0.3092, 0.1889, 0.2727, 0.2521, 0.1818, 0.4095, 0.2183, 0.3463, 0.2183, 0.3463, 0.1818, 0.4095, 0.2363, 0.1889, 0.2727, 0.2521, 0.2727, 0.2521, 0.2363, 0.1889, 0.8182, 0.06286, 0.7817, 0.126, 0.7817, 0.126, 0.8182, 0.06286, 0.1453, 0.3463, 0.1818, 0.4095, 0.1818, 0.4095, 0.1453, 0.3463, 0.491, 0.1889, 0.4181, 0.1889, 0.4181, 0.1889, 0.491, 0.1889, 0.8547, 0.126, 0.8182, 0.06286, 0.8182, 0.06286, 0.8547, 0.126, 0.4001, 0.3463, 0.3272, 0.3463, 0.3272, 0.3463, 0.4001, 0.3463, 0.4545, 0.2521, 0.491, 0.1889, 0.491, 0.1889, 0.4545, 0.2521, 0.7817, 0.126, 0.8547, 0.126, 0.8547, 0.126, 0.7817, 0.126, 0.3636, 0.4095, 0.4001, 0.3463, 0.4001, 0.3463, 0.3636, 0.4095, 0.4181, 0.1889, 0.4545, 0.2521, 0.4545, 0.2521, 0.4181, 0.1889])
me_icosphere.materials.append(mat_dice)
me_icosphere.use_remesh_preserve_volume = False
me_icosphere.use_remesh_preserve_attributes = False
me_icosphere.use_mirror_vertex_groups = False
me_icosphere.update()

# ---- objects
ob_light = bpy.data.objects.new('Light', light_light)
ob_camera = bpy.data.objects.new('Camera', cam_camera)
ob_icosphere = bpy.data.objects.new('Icosphere', me_icosphere)

# ---- transforms, parenting, visibility, modifiers, constraints
ob_light.location = (4.076, 1.005, 5.904)
ob_light.rotation_euler = (0.6503, 0.05522, 1.866)
ob_light.lock_rotations_4d = False
ob_light.empty_display_type = 'ARROWS'
ob_light.color = (0.0, 0.0, 0.0, 0.0)
ob_light.lineart.crease_threshold = 0.0
ob_camera.location = (7.359, -6.926, 4.958)
ob_camera.rotation_euler = (1.109, 0.0, 0.8149)
ob_camera.lock_rotations_4d = False
ob_camera.empty_display_type = 'ARROWS'
ob_camera.color = (0.0, 0.0, 0.0, 0.0)
ob_camera.display_type = 'WIRE'
ob_camera.lineart.crease_threshold = 0.0
ob_icosphere.location = (0.0, 0.0, 0.0)
ob_icosphere.lineart.crease_threshold = 0.0
_m = ob_icosphere.modifiers.new('Bevel', 'BEVEL')
_m.width = 0.01
_m.width_pct = 0.01
_m.segments = 3
_m.limit_method = 'NONE'
_m.profile = 0.02632
_m.mark_sharp = True

# ---- collection membership
col_collection.objects.link(ob_light)
col_collection.objects.link(ob_camera)
col_collection.objects.link(ob_icosphere)

# ---- scene / render settings (as saved in the file)
scene.camera = ob_camera
scene.frame_start = 1; scene.frame_end = 250; scene.frame_set(1)
scene.render.engine = 'BLENDER_EEVEE_NEXT'
scene.cycles.use_denoising = False
scene.cycles.samples = 128
scene.cycles.sampling_pattern = 'TABULATED_SOBOL'
scene.cycles.use_adaptive_sampling = False
scene.cycles.use_light_tree = False
scene.view_settings.view_transform = 'Filmic'
bpy.context.view_layer.update()
